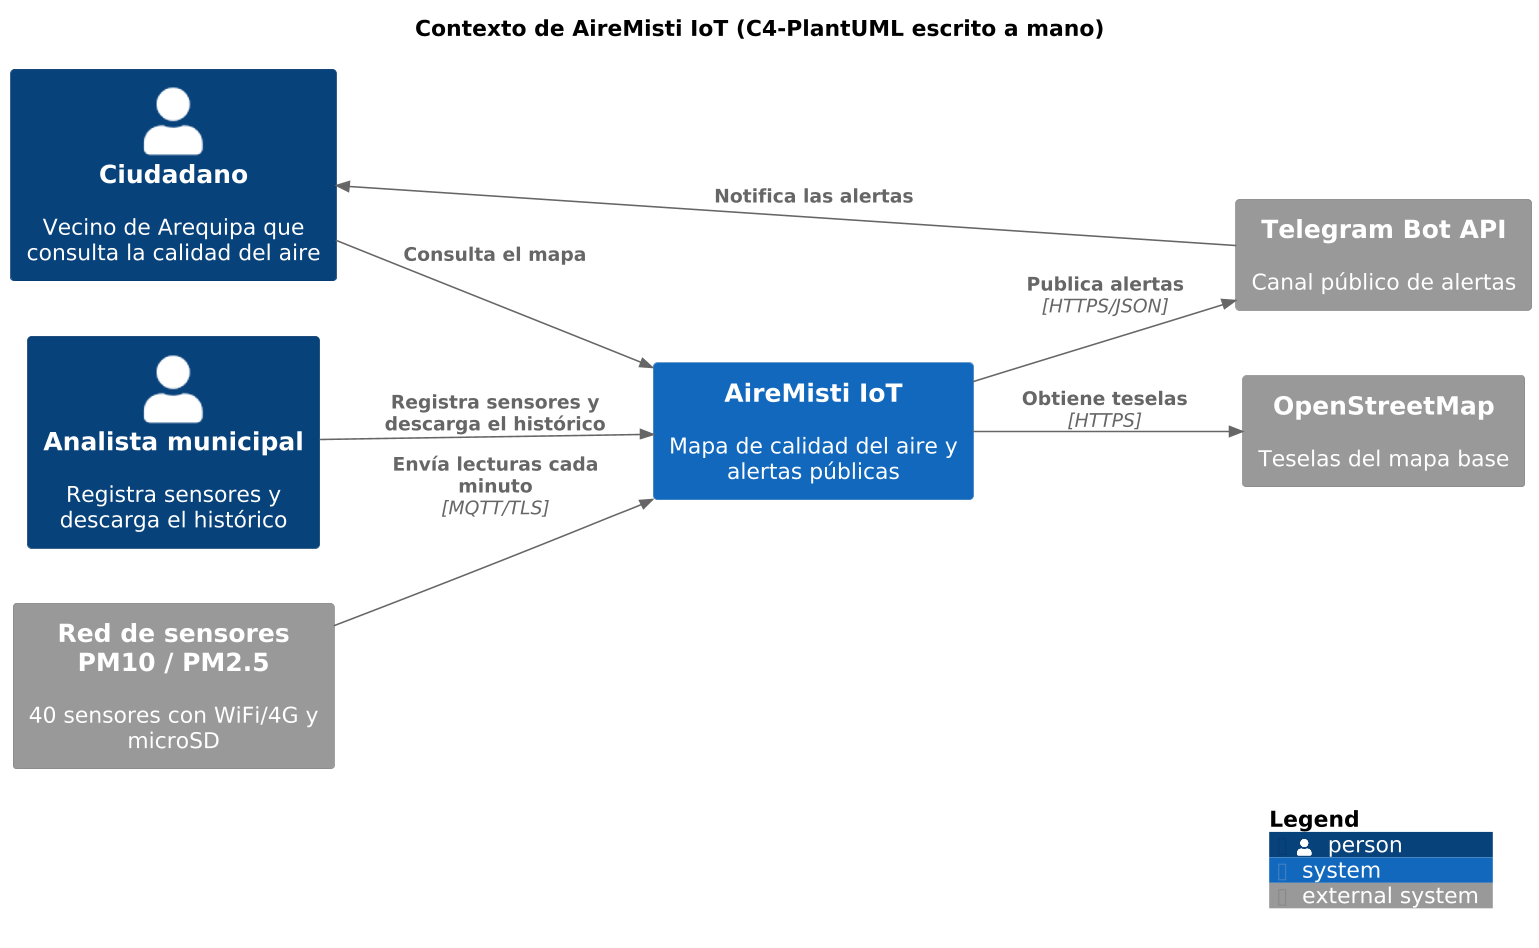

The diagram above was rendered by PlantUML. Its source (embedded in the PNG):
@startuml contexto-manual
!include <C4/C4_Context>
skinparam dpi 150
LAYOUT_LEFT_RIGHT()
title Contexto de AireMisti IoT (C4-PlantUML escrito a mano)

Person(ciudadano, "Ciudadano", "Vecino de Arequipa que consulta la calidad del aire")
Person(analista, "Analista municipal", "Registra sensores y descarga el histórico")
System_Ext(sensores, "Red de sensores PM10 / PM2.5", "40 sensores con WiFi/4G y microSD")
System(airemisti, "AireMisti IoT", "Mapa de calidad del aire y alertas públicas")
System_Ext(telegram, "Telegram Bot API", "Canal público de alertas")
System_Ext(osm, "OpenStreetMap", "Teselas del mapa base")

Rel(sensores, airemisti, "Envía lecturas cada minuto", "MQTT/TLS")
Rel(ciudadano, airemisti, "Consulta el mapa")
Rel(analista, airemisti, "Registra sensores y descarga el histórico")
Rel(airemisti, telegram, "Publica alertas", "HTTPS/JSON")
Rel(airemisti, osm, "Obtiene teselas", "HTTPS")
Rel(telegram, ciudadano, "Notifica las alertas")

SHOW_LEGEND()
@enduml